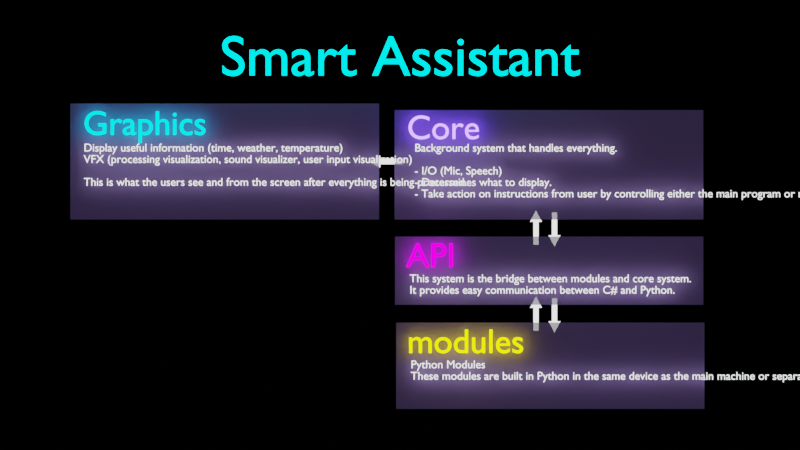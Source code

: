 # Source: SmartAssistantPlan.blend  (saved by Blender 2.91.10; exported with 4.5.12 LTS)
import bpy
from mathutils import Matrix  # noqa: F401  (used for matrix-valued properties, if any)

bpy.ops.wm.read_factory_settings(use_empty=True)
scene = bpy.context.scene
scene.name = 'Scene'

# ---- collections
col_collection = bpy.data.collections.new('Collection'); scene.collection.children.link(col_collection)
col_templates = bpy.data.collections.new('Templates'); scene.collection.children.link(col_templates)

# ---- materials (node trees are filled in below, after node groups)
mat_aqua = bpy.data.materials.new('Aqua')
mat_aqua.alpha_threshold = 0.0
mat_aqua.use_transparent_shadow = False
mat_aqua.line_color = (0.0, 0.0, 0.0, 1.0)
mat_purple = bpy.data.materials.new('Purple')
mat_purple.alpha_threshold = 0.0
mat_purple.use_transparent_shadow = False
mat_purple.line_color = (0.0, 0.0, 0.0, 1.0)
mat_pinkish = bpy.data.materials.new('Pinkish')
mat_pinkish.alpha_threshold = 0.0
mat_pinkish.use_transparent_shadow = False
mat_pinkish.line_color = (0.0, 0.0, 0.0, 1.0)
mat_white = bpy.data.materials.new('White')
mat_white.alpha_threshold = 0.0
mat_white.use_transparent_shadow = False
mat_white.line_color = (0.0, 0.0, 0.0, 1.0)
mat_semitransparent = bpy.data.materials.new('SemiTransparent')
mat_semitransparent.surface_render_method = 'BLENDED'
mat_semitransparent.blend_method = 'BLEND'
mat_semitransparent.use_transparent_shadow = False
mat_yellow = bpy.data.materials.new('Yellow')
mat_yellow.alpha_threshold = 0.0
mat_yellow.use_transparent_shadow = False
mat_yellow.line_color = (0.0, 0.0, 0.0, 1.0)
mat_rectangle = bpy.data.materials.new('Rectangle')
mat_rectangle.use_transparent_shadow = False

# ---- material node trees
mat_aqua.use_nodes = True; mat_aqua.node_tree.nodes.clear()
_N = mat_aqua.node_tree.nodes; _L = mat_aqua.node_tree.links
n0 = _N.new('ShaderNodeOutputMaterial'); n0.name = 'Material Output'; n0.location = (300, 300)
n1 = _N.new('ShaderNodeEmission'); n1.name = 'Emission'; n1.location = (10, 300)
n1.inputs[0].default_value = (0.0, 1.0, 1.0, 1.0)
n1.inputs[1].default_value = 3.0
_L.new(n1.outputs[0], n0.inputs[0])
n0.is_active_output = True
mat_purple.use_nodes = True; mat_purple.node_tree.nodes.clear()
_N = mat_purple.node_tree.nodes; _L = mat_purple.node_tree.links
n0 = _N.new('ShaderNodeOutputMaterial'); n0.name = 'Material Output'; n0.location = (300, 300)
n1 = _N.new('ShaderNodeEmission'); n1.name = 'Emission'; n1.location = (10, 300)
n1.inputs[0].default_value = (0.2, 0.1, 1.0, 1.0)
n1.inputs[1].default_value = 8.0
_L.new(n1.outputs[0], n0.inputs[0])
n0.is_active_output = True
mat_pinkish.use_nodes = True; mat_pinkish.node_tree.nodes.clear()
_N = mat_pinkish.node_tree.nodes; _L = mat_pinkish.node_tree.links
n0 = _N.new('ShaderNodeOutputMaterial'); n0.name = 'Material Output'; n0.location = (300, 300)
n1 = _N.new('ShaderNodeEmission'); n1.name = 'Emission'; n1.location = (10, 300)
n1.inputs[0].default_value = (1.0, 0.0, 1.0, 1.0)
n1.inputs[1].default_value = 3.0
_L.new(n1.outputs[0], n0.inputs[0])
n0.is_active_output = True
mat_white.use_nodes = True; mat_white.node_tree.nodes.clear()
_N = mat_white.node_tree.nodes; _L = mat_white.node_tree.links
n0 = _N.new('ShaderNodeOutputMaterial'); n0.name = 'Material Output'; n0.location = (300, 300)
n1 = _N.new('ShaderNodeEmission'); n1.name = 'Emission'; n1.location = (10, 300)
n1.inputs[1].default_value = 2.0
_L.new(n1.outputs[0], n0.inputs[0])
n0.is_active_output = True
mat_semitransparent.use_nodes = True; mat_semitransparent.node_tree.nodes.clear()
_N = mat_semitransparent.node_tree.nodes; _L = mat_semitransparent.node_tree.links
n0 = _N.new('ShaderNodeOutputMaterial'); n0.name = 'Material Output'; n0.location = (300, 300)
n1 = _N.new('ShaderNodeMixShader'); n1.name = 'Mix Shader'; n1.location = (116, 329)
n1.inputs[0].default_value = 0.8
n2 = _N.new('ShaderNodeBsdfTransparent'); n2.name = 'Transparent BSDF'; n2.location = (-139, 431)
n3 = _N.new('ShaderNodeBsdfDiffuse'); n3.name = 'Diffuse BSDF'; n3.location = (-97, 218)
n3.inputs[0].default_value = (0.5681, 0.3894, 1.0, 1.0)
_L.new(n1.outputs[0], n0.inputs[0])
_L.new(n2.outputs[0], n1.inputs[1])
_L.new(n3.outputs[0], n1.inputs[2])
n0.is_active_output = True
mat_yellow.use_nodes = True; mat_yellow.node_tree.nodes.clear()
_N = mat_yellow.node_tree.nodes; _L = mat_yellow.node_tree.links
n0 = _N.new('ShaderNodeOutputMaterial'); n0.name = 'Material Output'; n0.location = (300, 300)
n1 = _N.new('ShaderNodeEmission'); n1.name = 'Emission'; n1.location = (10, 300)
n1.inputs[0].default_value = (1.0, 1.0, 0.0, 1.0)
n1.inputs[1].default_value = 3.0
_L.new(n1.outputs[0], n0.inputs[0])
n0.is_active_output = True
mat_rectangle.use_nodes = True; mat_rectangle.node_tree.nodes.clear()
_N = mat_rectangle.node_tree.nodes; _L = mat_rectangle.node_tree.links
n0 = _N.new('ShaderNodeOutputMaterial'); n0.name = 'Material Output'; n0.location = (300, 300)
n1 = _N.new('ShaderNodeEmission'); n1.name = 'Emission'; n1.location = (10, 300)
n1.inputs[0].default_value = (0.0, 0.0, 0.0, 1.0)
_L.new(n1.outputs[0], n0.inputs[0])
n0.is_active_output = True

# ---- world
world_world = bpy.data.worlds.new('World'); scene.world = world_world
world_world.use_nodes = True; world_world.node_tree.nodes.clear()
_N = world_world.node_tree.nodes; _L = world_world.node_tree.links
n0 = _N.new('ShaderNodeOutputWorld'); n0.name = 'World Output'; n0.location = (300, 300)
n1 = _N.new('ShaderNodeBackground'); n1.name = 'Background'; n1.location = (10, 300)
n1.inputs[0].default_value = (0.05088, 0.05088, 0.05088, 1.0)
_L.new(n1.outputs[0], n0.inputs[0])
n0.is_active_output = True
world_world.color = (0.05088, 0.05088, 0.05088)
world_world.use_sun_shadow = False
world_world.sun_shadow_jitter_overblur = 0.0

# ---- cameras
cam_camera_001 = bpy.data.cameras.new('Camera.001')
cam_camera_001.type = 'ORTHO'
cam_camera_001.ortho_scale = 70.0

# ---- meshes
me_plane_005 = bpy.data.meshes.new('Plane.005')
me_plane_005.from_pydata([(-13.51, -5.076, 0.0), (13.51, -5.076, 0.0), (-13.51, 5.076, 0.0), (13.51, 5.076, 0.0)], [], [(0, 1, 3, 2)])
_uv = me_plane_005.uv_layers.new(name='UVMap')
_uv.uv.foreach_set('vector', [0.0, 0.0, 1.0, 0.0, 1.0, 1.0, 0.0, 1.0])
me_plane_005.materials.append(mat_semitransparent)
me_plane_005.use_remesh_fix_poles = True
me_plane_005.use_remesh_preserve_attributes = False
me_plane_005.use_mirror_vertex_groups = False
me_plane_005.update()
me_plane_004 = bpy.data.meshes.new('Plane.004')
me_plane_004.from_pydata([(-1.0, -1.0, 0.0), (1.0, -1.0, 0.0), (-1.0, 1.0, 0.0), (1.0, 1.0, 0.0)], [], [(0, 1, 3, 2)])
_uv = me_plane_004.uv_layers.new(name='UVMap')
_uv.uv.foreach_set('vector', [0.0, 0.0, 1.0, 0.0, 1.0, 1.0, 0.0, 1.0])
me_plane_004.materials.append(mat_rectangle)
me_plane_004.use_remesh_fix_poles = True
me_plane_004.use_remesh_preserve_attributes = False
me_plane_004.use_mirror_vertex_groups = False
me_plane_004.update()
me_plane_006 = bpy.data.meshes.new('Plane.006')
me_plane_006.from_pydata([(-13.51, -4.791, 0.0), (13.51, -4.791, 0.0), (-13.51, 4.791, 0.0), (13.51, 4.791, 0.0)], [], [(0, 1, 3, 2)])
_uv = me_plane_006.uv_layers.new(name='UVMap')
_uv.uv.foreach_set('vector', [0.0, 0.0, 1.0, 0.0, 1.0, 1.0, 0.0, 1.0])
me_plane_006.materials.append(mat_semitransparent)
me_plane_006.use_remesh_fix_poles = True
me_plane_006.use_remesh_preserve_attributes = False
me_plane_006.use_mirror_vertex_groups = False
me_plane_006.update()
me_plane_007 = bpy.data.meshes.new('Plane.007')
me_plane_007.from_pydata([(-13.49, -3.182, 0.0), (13.49, -3.182, 0.0), (-13.49, 2.791, 0.0), (13.49, 2.791, 0.0)], [], [(0, 1, 3, 2)])
_uv = me_plane_007.uv_layers.new(name='UVMap')
_uv.uv.foreach_set('vector', [0.0, 0.0, 1.0, 0.0, 1.0, 1.0, 0.0, 1.0])
me_plane_007.materials.append(mat_semitransparent)
me_plane_007.use_remesh_fix_poles = True
me_plane_007.use_remesh_preserve_attributes = False
me_plane_007.use_mirror_vertex_groups = False
me_plane_007.update()
me_plane_008 = bpy.data.meshes.new('Plane.008')
me_plane_008.from_pydata([(-13.49, -4.765, 0.0), (13.49, -4.765, 0.0), (-13.49, 2.791, 0.0), (13.49, 2.791, 0.0)], [], [(0, 1, 3, 2)])
_uv = me_plane_008.uv_layers.new(name='UVMap')
_uv.uv.foreach_set('vector', [0.0, 0.0, 1.0, 0.0, 1.0, 1.0, 0.0, 1.0])
me_plane_008.materials.append(mat_semitransparent)
me_plane_008.use_remesh_fix_poles = True
me_plane_008.use_remesh_preserve_attributes = False
me_plane_008.use_mirror_vertex_groups = False
me_plane_008.update()
me_plane_009 = bpy.data.meshes.new('Plane.009')
me_plane_009.from_pydata([(-1.0, -0.229, 0.0), (1.0, -0.229, 0.0), (-1.0, 0.229, 0.0), (1.0, 0.229, 0.0), (1.0, -0.5242, 0.0), (1.0, 0.5242, 0.0), (1.989, 0.0, 0.0)], [], [(0, 1, 3, 2), (4, 6, 5, 3, 1)])
_uv = me_plane_009.uv_layers.new(name='UVMap')
_uv.uv.foreach_set('vector', [0.0, 0.0, 1.0, 0.0, 1.0, 1.0, 0.0, 1.0, 0.0, 0.0, 0.0, 0.0, 0.0, 0.0, 1.0, 1.0, 1.0, 0.0])
me_plane_009.materials.append(mat_white)
me_plane_009.use_remesh_fix_poles = True
me_plane_009.use_remesh_preserve_attributes = False
me_plane_009.use_mirror_vertex_groups = False
me_plane_009.update()
me_plane_010 = bpy.data.meshes.new('Plane.010')
me_plane_010.from_pydata([(-1.0, -0.229, 0.0), (1.0, -0.229, 0.0), (-1.0, 0.229, 0.0), (1.0, 0.229, 0.0), (1.0, -0.5242, 0.0), (1.0, 0.5242, 0.0), (1.989, 0.0, 0.0)], [], [(0, 1, 3, 2), (4, 6, 5, 3, 1)])
_uv = me_plane_010.uv_layers.new(name='UVMap')
_uv.uv.foreach_set('vector', [0.0, 0.0, 1.0, 0.0, 1.0, 1.0, 0.0, 1.0, 0.0, 0.0, 0.0, 0.0, 0.0, 0.0, 1.0, 1.0, 1.0, 0.0])
me_plane_010.materials.append(mat_white)
me_plane_010.use_remesh_fix_poles = True
me_plane_010.use_remesh_preserve_attributes = False
me_plane_010.use_mirror_vertex_groups = False
me_plane_010.update()
me_plane_011 = bpy.data.meshes.new('Plane.011')
me_plane_011.from_pydata([(-1.0, -0.229, 0.0), (1.0, -0.229, 0.0), (-1.0, 0.229, 0.0), (1.0, 0.229, 0.0), (1.0, -0.5242, 0.0), (1.0, 0.5242, 0.0), (1.989, 0.0, 0.0)], [], [(0, 1, 3, 2), (4, 6, 5, 3, 1)])
_uv = me_plane_011.uv_layers.new(name='UVMap')
_uv.uv.foreach_set('vector', [0.0, 0.0, 1.0, 0.0, 1.0, 1.0, 0.0, 1.0, 0.0, 0.0, 0.0, 0.0, 0.0, 0.0, 1.0, 1.0, 1.0, 0.0])
me_plane_011.materials.append(mat_white)
me_plane_011.use_remesh_fix_poles = True
me_plane_011.use_remesh_preserve_attributes = False
me_plane_011.use_mirror_vertex_groups = False
me_plane_011.update()
me_plane_012 = bpy.data.meshes.new('Plane.012')
me_plane_012.from_pydata([(-1.0, -0.229, 0.0), (1.0, -0.229, 0.0), (-1.0, 0.229, 0.0), (1.0, 0.229, 0.0), (1.0, -0.5242, 0.0), (1.0, 0.5242, 0.0), (1.989, 0.0, 0.0)], [], [(0, 1, 3, 2), (4, 6, 5, 3, 1)])
_uv = me_plane_012.uv_layers.new(name='UVMap')
_uv.uv.foreach_set('vector', [0.0, 0.0, 1.0, 0.0, 1.0, 1.0, 0.0, 1.0, 0.0, 0.0, 0.0, 0.0, 0.0, 0.0, 1.0, 1.0, 1.0, 0.0])
me_plane_012.materials.append(mat_white)
me_plane_012.use_remesh_fix_poles = True
me_plane_012.use_remesh_preserve_attributes = False
me_plane_012.use_mirror_vertex_groups = False
me_plane_012.update()
me_plane_013 = bpy.data.meshes.new('Plane.013')
me_plane_013.from_pydata([(-1.0, -0.229, 0.0), (1.0, -0.229, 0.0), (-1.0, 0.229, 0.0), (1.0, 0.229, 0.0), (1.0, -0.5242, 0.0), (1.0, 0.5242, 0.0), (1.989, 0.0, 0.0)], [], [(0, 1, 3, 2), (4, 6, 5, 3, 1)])
_uv = me_plane_013.uv_layers.new(name='UVMap')
_uv.uv.foreach_set('vector', [0.0, 0.0, 1.0, 0.0, 1.0, 1.0, 0.0, 1.0, 0.0, 0.0, 0.0, 0.0, 0.0, 0.0, 1.0, 1.0, 1.0, 0.0])
me_plane_013.materials.append(mat_white)
me_plane_013.use_remesh_fix_poles = True
me_plane_013.use_remesh_preserve_attributes = False
me_plane_013.use_mirror_vertex_groups = False
me_plane_013.update()

# ---- curves / text
txt_text = bpy.data.curves.new('Text', 'FONT')
txt_text.dimensions = '2D'
txt_text.body = 'Smart Assistant'
txt_text.materials.append(mat_aqua)
txt_text.use_path_clamp = True
txt_text.align_x = 'CENTER'
txt_text.align_y = 'CENTER'
txt_text_001 = bpy.data.curves.new('Text.001', 'FONT')
txt_text_001.dimensions = '2D'
txt_text_001.body = 'Core'
txt_text_001.materials.append(mat_purple)
txt_text_001.use_path_clamp = True
txt_text_001.align_y = 'CENTER'
txt_text_003 = bpy.data.curves.new('Text.003', 'FONT')
txt_text_003.dimensions = '2D'
txt_text_003.body = 'API'
txt_text_003.materials.append(mat_pinkish)
txt_text_003.use_path_clamp = True
txt_text_003.align_y = 'CENTER'
txt_text_004 = bpy.data.curves.new('Text.004', 'FONT')
txt_text_004.dimensions = '2D'
txt_text_004.body = 'Graphics'
txt_text_004.materials.append(mat_aqua)
txt_text_004.use_path_clamp = True
txt_text_004.align_y = 'CENTER'
txt_text_005 = bpy.data.curves.new('Text.005', 'FONT')
txt_text_005.dimensions = '2D'
txt_text_005.body = 'Display useful information (time, weather, temperature)\nVFX (processing visualization, sound visualizer, user input visualization)\n\nThis is what the users see and from the screen after everything is being processed.'
txt_text_005.materials.append(mat_white)
txt_text_005.use_path_clamp = True
txt_text_005.align_y = 'TOP'
txt_text_006 = bpy.data.curves.new('Text.006', 'FONT')
txt_text_006.dimensions = '2D'
txt_text_006.body = 'Background system that handles everything.\n\n- I/O (Mic, Speech)\n- Determines what to display.\n- Take action on instructions from user by controlling either the main program or modules through APIs.'
txt_text_006.materials.append(mat_white)
txt_text_006.use_path_clamp = True
txt_text_006.align_y = 'TOP'
txt_text_007 = bpy.data.curves.new('Text.007', 'FONT')
txt_text_007.dimensions = '2D'
txt_text_007.body = 'This system is the bridge between modules and core system.\nIt provides easy communication between C# and Python.'
txt_text_007.materials.append(mat_white)
txt_text_007.use_path_clamp = True
txt_text_007.align_y = 'TOP'
txt_text_008 = bpy.data.curves.new('Text.008', 'FONT')
txt_text_008.dimensions = '2D'
txt_text_008.body = 'modules'
txt_text_008.materials.append(mat_yellow)
txt_text_008.use_path_clamp = True
txt_text_008.align_y = 'CENTER'
txt_text_009 = bpy.data.curves.new('Text.009', 'FONT')
txt_text_009.dimensions = '2D'
txt_text_009.body = 'Python Modules\nThese modules are built in Python in the same device as the main machine or separate device. It communicates with the core via API through sockets.'
txt_text_009.materials.append(mat_white)
txt_text_009.use_path_clamp = True
txt_text_009.align_y = 'TOP'

# ---- objects
ob_snartassistant = bpy.data.objects.new('SnartAssistant', txt_text)
ob_camera = bpy.data.objects.new('Camera', cam_camera_001)
ob_coretext = bpy.data.objects.new('CoreText', txt_text_001)
ob_apitext = bpy.data.objects.new('APIText', txt_text_003)
ob_text_001 = bpy.data.objects.new('Text.001', txt_text_004)
ob_text = bpy.data.objects.new('Text', txt_text_005)
ob_plane_001 = bpy.data.objects.new('Plane.001', me_plane_005)
ob_text_002 = bpy.data.objects.new('Text.002', txt_text_006)
ob_text_003 = bpy.data.objects.new('Text.003', txt_text_007)
ob_apitext_001 = bpy.data.objects.new('APIText.001', txt_text_008)
ob_text_004 = bpy.data.objects.new('Text.004', txt_text_009)
ob_plane = bpy.data.objects.new('Plane', me_plane_004)
ob_plane_002 = bpy.data.objects.new('Plane.002', me_plane_006)
ob_plane_003 = bpy.data.objects.new('Plane.003', me_plane_007)
ob_plane_004 = bpy.data.objects.new('Plane.004', me_plane_008)
ob_plane_005 = bpy.data.objects.new('Plane.005', me_plane_009)
ob_plane_006 = bpy.data.objects.new('Plane.006', me_plane_010)
ob_plane_007 = bpy.data.objects.new('Plane.007', me_plane_011)
ob_plane_008 = bpy.data.objects.new('Plane.008', me_plane_012)
ob_plane_009 = bpy.data.objects.new('Plane.009', me_plane_013)

# ---- transforms, parenting, visibility, modifiers, constraints
ob_snartassistant.location = (0.0, 14.58, 0.0)
ob_snartassistant.scale = (5.0, 5.0, 5.0)
ob_snartassistant.lineart.crease_threshold = 0.0
ob_camera.location = (0.0, 0.0, 50.0)
ob_camera.lineart.crease_threshold = 0.0
ob_coretext.parent = ob_plane_002
ob_coretext.matrix_parent_inverse = Matrix(((1.0, -0.0, 0.0, 21.4), (-0.0, 1.0, -0.0, 0.3385), (-0.0, -0.0, 1.0, 1.0), (-0.0, 0.0, -0.0, 1.0)))
ob_coretext.location = (-33.83, 2.81, 0.0)
ob_coretext.scale = (3.0, 3.0, 3.0)
ob_coretext.lineart.crease_threshold = 0.0
ob_apitext.parent = ob_plane_003
ob_apitext.matrix_parent_inverse = Matrix(((1.0, -0.0, 0.0, 21.4), (-0.0, 1.0, -0.0, 8.224), (-0.0, -0.0, 1.0, 1.0), (-0.0, 0.0, -0.0, 1.0)))
ob_apitext.location = (-33.89, -7.19, 0.0)
ob_apitext.scale = (3.0, 3.0, 3.0)
ob_apitext.lineart.crease_threshold = 0.0
ob_text_001.parent = ob_plane_001
ob_text_001.matrix_parent_inverse = Matrix(((1.0, -0.0, 0.0, 21.45), (-0.0, 1.0, -0.0, -9.882), (0.0, -0.0, 1.0, 1.0), (-0.0, 0.0, -0.0, 1.0)))
ob_text_001.location = (-33.84, 13.12, 0.0)
ob_text_001.scale = (3.0, 3.0, 3.0)
ob_text_001.lineart.crease_threshold = 0.0
ob_text.parent = ob_plane_001
ob_text.matrix_parent_inverse = Matrix(((1.0, -0.0, 0.0, 21.45), (-0.0, 1.0, -0.0, -9.882), (0.0, -0.0, 1.0, 1.0), (-0.0, 0.0, -0.0, 1.0)))
ob_text.location = (-33.79, 11.56, 0.0)
ob_text.lineart.crease_threshold = 0.0
ob_plane_001.location = (-15.34, 5.555, -1.0)
ob_plane_001.lineart.crease_threshold = 0.0
ob_text_002.parent = ob_plane_002
ob_text_002.matrix_parent_inverse = Matrix(((1.0, -0.0, 0.0, 21.4), (-0.0, 1.0, -0.0, 0.3385), (-0.0, -0.0, 1.0, 1.0), (-0.0, 0.0, -0.0, 1.0)))
ob_text_002.location = (-33.16, 1.615, 0.0)
ob_text_002.lineart.crease_threshold = 0.0
ob_text_003.parent = ob_plane_003
ob_text_003.matrix_parent_inverse = Matrix(((1.0, -0.0, 0.0, 21.4), (-0.0, 1.0, -0.0, 8.224), (-0.0, -0.0, 1.0, 1.0), (-0.0, 0.0, -0.0, 1.0)))
ob_text_003.location = (-33.61, -8.629, 0.0)
ob_text_003.lineart.crease_threshold = 0.0
ob_apitext_001.parent = ob_plane_004
ob_apitext_001.matrix_parent_inverse = Matrix(((1.0, -0.0, 0.0, 21.4), (-0.0, 1.0, -0.0, 8.224), (-0.0, -0.0, 1.0, 1.0), (-0.0, 0.0, -0.0, 1.0)))
ob_apitext_001.location = (-33.92, -7.19, 0.0)
ob_apitext_001.scale = (3.0, 3.0, 3.0)
ob_apitext_001.lineart.crease_threshold = 0.0
ob_text_004.parent = ob_plane_004
ob_text_004.matrix_parent_inverse = Matrix(((1.0, -0.0, 0.0, 21.4), (-0.0, 1.0, -0.0, 8.224), (-0.0, -0.0, 1.0, 1.0), (-0.0, 0.0, -0.0, 1.0)))
ob_text_004.location = (-33.61, -8.629, 0.0)
ob_text_004.lineart.crease_threshold = 0.0
ob_plane.location = (0.0, 0.0, -10.0)
ob_plane.scale = (35.77, 20.27, 20.27)
ob_plane.hide_select = True
ob_plane.lineart.crease_threshold = 0.0
ob_plane_002.location = (13.03, 5.269, -1.0)
ob_plane_002.lineart.crease_threshold = 0.0
ob_plane_003.location = (13.05, -3.802, -1.0)
ob_plane_003.lineart.crease_threshold = 0.0
ob_plane_004.location = (13.15, -11.33, -1.0)
ob_plane_004.lineart.crease_threshold = 0.0
ob_plane_005.location = (-0.7233, 5.551, -2.0)
ob_plane_005.rotation_euler = (0.0, -0.0, 3.142)
ob_plane_005.lineart.crease_threshold = 0.0
ob_plane_006.location = (13.52, 0.1033, -2.0)
ob_plane_006.rotation_euler = (0.0, -0.0, -1.571)
ob_plane_006.lineart.crease_threshold = 0.0
ob_plane_007.location = (11.9, -0.7208, -2.0)
ob_plane_007.rotation_euler = (0.0, 0.0, -4.712)
ob_plane_007.lineart.crease_threshold = 0.0
ob_plane_008.location = (13.52, -7.42, -2.0)
ob_plane_008.rotation_euler = (0.0, -0.0, -1.571)
ob_plane_008.lineart.crease_threshold = 0.0
ob_plane_009.location = (11.9, -8.244, -2.0)
ob_plane_009.rotation_euler = (0.0, 0.0, -4.712)
ob_plane_009.lineart.crease_threshold = 0.0

# ---- collection membership
col_collection.objects.link(ob_snartassistant)
col_collection.objects.link(ob_camera)
col_collection.objects.link(ob_coretext)
col_collection.objects.link(ob_apitext)
col_collection.objects.link(ob_text_001)
col_collection.objects.link(ob_text)
col_collection.objects.link(ob_plane_001)
col_collection.objects.link(ob_text_002)
col_collection.objects.link(ob_text_003)
col_collection.objects.link(ob_apitext_001)
col_collection.objects.link(ob_text_004)
col_collection.objects.link(ob_plane)
col_collection.objects.link(ob_plane_002)
col_collection.objects.link(ob_plane_003)
col_collection.objects.link(ob_plane_004)
col_collection.objects.link(ob_plane_005)
col_collection.objects.link(ob_plane_006)
col_collection.objects.link(ob_plane_007)
col_collection.objects.link(ob_plane_008)
col_collection.objects.link(ob_plane_009)

# ---- scene / render settings (as saved in the file)
scene.camera = ob_camera
scene.frame_start = 1; scene.frame_end = 250; scene.frame_set(7)
scene.render.engine = 'BLENDER_EEVEE_NEXT'
scene.render.resolution_x = 2560
scene.render.resolution_y = 1440
scene.render.use_render_cache = True
scene.cycles.use_denoising = False
scene.cycles.samples = 128
scene.cycles.sampling_pattern = 'TABULATED_SOBOL'
scene.cycles.use_adaptive_sampling = False
scene.cycles.use_light_tree = False
scene.view_settings.view_transform = 'Filmic'
bpy.context.view_layer.update()
